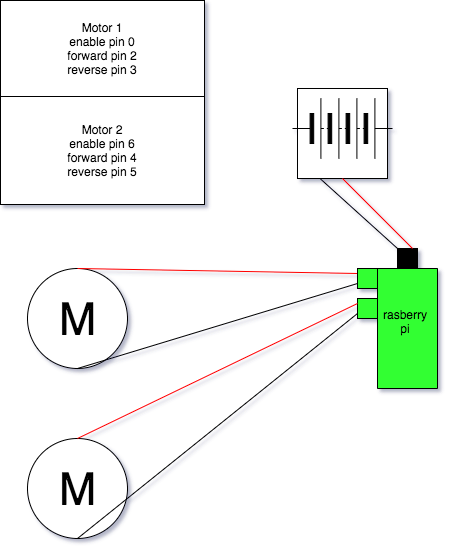

The diagram above was exported from draw.io. Its source (the exported page's mxGraphModel, read from the mxfile embedded in the PNG):
<mxGraphModel dx="805" dy="623" grid="0" gridSize="10" guides="1" tooltips="1" connect="1" arrows="1" fold="1" page="1" pageScale="1" pageWidth="850" pageHeight="1100" background="none" math="0" shadow="1">
  <root>
    <mxCell id="0" />
    <mxCell id="1" parent="0" />
    <mxCell id="vOOf61aVbV-3EgNuyG4A-2" value="M" style="dashed=0;outlineConnect=0;align=center;html=1;shape=mxgraph.pid.engines.electric_motor;fontSize=45;" parent="1" vertex="1">
      <mxGeometry x="50" y="450" width="100" height="100" as="geometry" />
    </mxCell>
    <mxCell id="vOOf61aVbV-3EgNuyG4A-3" value="M" style="dashed=0;outlineConnect=0;align=center;html=1;shape=mxgraph.pid.engines.electric_motor;fontSize=45;" parent="1" vertex="1">
      <mxGeometry x="50" y="280" width="100" height="100" as="geometry" />
    </mxCell>
    <mxCell id="vOOf61aVbV-3EgNuyG4A-4" value="" style="endArrow=none;html=1;exitX=0.5;exitY=0;exitDx=0;exitDy=0;exitPerimeter=0;fillColor=#FC1C03;strokeColor=#FF0000;entryX=0;entryY=0.25;entryDx=0;entryDy=0;" parent="1" source="vOOf61aVbV-3EgNuyG4A-3" target="vOOf61aVbV-3EgNuyG4A-10" edge="1">
      <mxGeometry width="50" height="50" relative="1" as="geometry">
        <mxPoint x="390" y="350" as="sourcePoint" />
        <mxPoint x="420" y="280" as="targetPoint" />
      </mxGeometry>
    </mxCell>
    <mxCell id="vOOf61aVbV-3EgNuyG4A-6" value="" style="endArrow=none;html=1;strokeColor=#000000;fillColor=#FC1C03;entryX=0;entryY=0.75;entryDx=0;entryDy=0;exitX=0.5;exitY=1;exitDx=0;exitDy=0;exitPerimeter=0;" parent="1" source="vOOf61aVbV-3EgNuyG4A-3" target="vOOf61aVbV-3EgNuyG4A-10" edge="1">
      <mxGeometry width="50" height="50" relative="1" as="geometry">
        <mxPoint x="110" y="120" as="sourcePoint" />
        <mxPoint x="430" y="280" as="targetPoint" />
      </mxGeometry>
    </mxCell>
    <mxCell id="vOOf61aVbV-3EgNuyG4A-9" value="" style="rounded=0;whiteSpace=wrap;html=1;direction=south;fillColor=#33FF33;" parent="1" vertex="1">
      <mxGeometry x="400" y="280" width="60" height="120" as="geometry" />
    </mxCell>
    <mxCell id="vOOf61aVbV-3EgNuyG4A-10" value="" style="whiteSpace=wrap;html=1;aspect=fixed;fillColor=#33FF33;" parent="1" vertex="1">
      <mxGeometry x="380" y="280" width="20" height="20" as="geometry" />
    </mxCell>
    <mxCell id="vOOf61aVbV-3EgNuyG4A-12" value="" style="whiteSpace=wrap;html=1;aspect=fixed;fillColor=#33FF33;" parent="1" vertex="1">
      <mxGeometry x="380" y="310" width="20" height="20" as="geometry" />
    </mxCell>
    <mxCell id="vOOf61aVbV-3EgNuyG4A-13" value="" style="endArrow=none;html=1;exitX=0.5;exitY=0;exitDx=0;exitDy=0;exitPerimeter=0;fillColor=#FC1C03;strokeColor=#FF0000;entryX=0;entryY=0.25;entryDx=0;entryDy=0;" parent="1" source="vOOf61aVbV-3EgNuyG4A-2" target="vOOf61aVbV-3EgNuyG4A-12" edge="1">
      <mxGeometry width="50" height="50" relative="1" as="geometry">
        <mxPoint x="150" y="450" as="sourcePoint" />
        <mxPoint x="420" y="310" as="targetPoint" />
      </mxGeometry>
    </mxCell>
    <mxCell id="vOOf61aVbV-3EgNuyG4A-14" value="" style="endArrow=none;html=1;strokeColor=#000000;fillColor=#FC1C03;entryX=0;entryY=0.75;entryDx=0;entryDy=0;exitX=0.5;exitY=1;exitDx=0;exitDy=0;exitPerimeter=0;" parent="1" source="vOOf61aVbV-3EgNuyG4A-2" target="vOOf61aVbV-3EgNuyG4A-12" edge="1">
      <mxGeometry width="50" height="50" relative="1" as="geometry">
        <mxPoint x="110" y="390" as="sourcePoint" />
        <mxPoint x="435" y="305" as="targetPoint" />
      </mxGeometry>
    </mxCell>
    <mxCell id="vOOf61aVbV-3EgNuyG4A-15" value="" style="whiteSpace=wrap;html=1;aspect=fixed;fillColor=#000000;" parent="1" vertex="1">
      <mxGeometry x="420" y="260" width="20" height="20" as="geometry" />
    </mxCell>
    <mxCell id="vOOf61aVbV-3EgNuyG4A-18" value="" style="whiteSpace=wrap;html=1;aspect=fixed;fillColor=#FFFFFF;" parent="1" vertex="1">
      <mxGeometry x="320" y="100" width="90" height="90" as="geometry" />
    </mxCell>
    <mxCell id="vOOf61aVbV-3EgNuyG4A-19" value="" style="pointerEvents=1;verticalLabelPosition=bottom;shadow=0;dashed=0;align=center;html=1;verticalAlign=top;shape=mxgraph.electrical.miscellaneous.batteryStack;fillColor=#FFFFFF;" parent="1" vertex="1">
      <mxGeometry x="315" y="110" width="100" height="60" as="geometry" />
    </mxCell>
    <mxCell id="vOOf61aVbV-3EgNuyG4A-20" value="" style="endArrow=none;html=1;fillColor=#FC1C03;strokeColor=#FF0000;entryX=0.5;entryY=1;entryDx=0;entryDy=0;exitX=0.75;exitY=0;exitDx=0;exitDy=0;" parent="1" source="vOOf61aVbV-3EgNuyG4A-15" target="vOOf61aVbV-3EgNuyG4A-18" edge="1">
      <mxGeometry width="50" height="50" relative="1" as="geometry">
        <mxPoint x="330" y="185" as="sourcePoint" />
        <mxPoint x="435" y="185" as="targetPoint" />
      </mxGeometry>
    </mxCell>
    <mxCell id="vOOf61aVbV-3EgNuyG4A-22" value="" style="endArrow=none;html=1;strokeColor=#000000;fillColor=#FC1C03;entryX=0;entryY=0;entryDx=0;entryDy=0;exitX=0.25;exitY=1;exitDx=0;exitDy=0;" parent="1" source="vOOf61aVbV-3EgNuyG4A-18" target="vOOf61aVbV-3EgNuyG4A-15" edge="1">
      <mxGeometry width="50" height="50" relative="1" as="geometry">
        <mxPoint x="30" y="177.5" as="sourcePoint" />
        <mxPoint x="355" y="92.5" as="targetPoint" />
      </mxGeometry>
    </mxCell>
    <mxCell id="cWBbBiEGpfkMb9LO01cq-1" value="" style="whiteSpace=wrap;html=1;aspect=fixed;" vertex="1" parent="1">
      <mxGeometry x="23" y="12" width="204" height="204" as="geometry" />
    </mxCell>
    <mxCell id="cWBbBiEGpfkMb9LO01cq-4" value="" style="rounded=0;whiteSpace=wrap;html=1;" vertex="1" parent="1">
      <mxGeometry x="23" y="108" width="204" height="108" as="geometry" />
    </mxCell>
    <mxCell id="cWBbBiEGpfkMb9LO01cq-5" value="Motor 1&lt;br&gt;enable pin 0&lt;br&gt;forward pin 2&lt;br&gt;reverse pin 3" style="text;html=1;strokeColor=none;fillColor=none;align=center;verticalAlign=middle;whiteSpace=wrap;rounded=0;" vertex="1" parent="1">
      <mxGeometry x="26" y="14" width="198" height="92" as="geometry" />
    </mxCell>
    <mxCell id="cWBbBiEGpfkMb9LO01cq-6" value="Motor 2&lt;br&gt;enable pin 6&lt;br&gt;forward pin 4&lt;br&gt;reverse pin 5" style="text;html=1;strokeColor=none;fillColor=none;align=center;verticalAlign=middle;whiteSpace=wrap;rounded=0;" vertex="1" parent="1">
      <mxGeometry x="23" y="107" width="204" height="109" as="geometry" />
    </mxCell>
    <mxCell id="cWBbBiEGpfkMb9LO01cq-9" value="rasberry pi" style="text;html=1;strokeColor=none;fillColor=none;align=center;verticalAlign=middle;whiteSpace=wrap;rounded=0;" vertex="1" parent="1">
      <mxGeometry x="408" y="323" width="40" height="20" as="geometry" />
    </mxCell>
  </root>
</mxGraphModel>